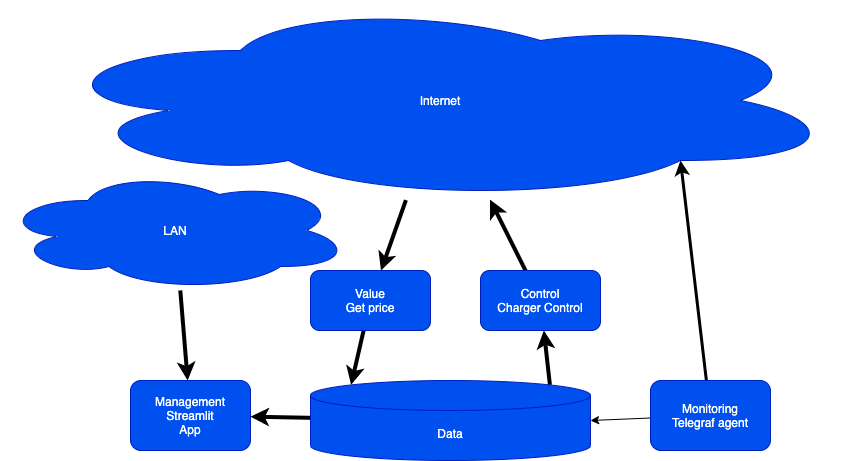

The diagram above was exported from draw.io. Its source (the exported page's mxGraphModel, read from the mxfile embedded in the PNG):
<mxGraphModel dx="1225" dy="741" grid="0" gridSize="10" guides="1" tooltips="1" connect="1" arrows="1" fold="1" page="0" pageScale="1" pageWidth="827" pageHeight="1169" background="none" math="0" shadow="0">
  <root>
    <mxCell id="0" />
    <mxCell id="1" parent="0" />
    <mxCell id="3" value="Management&lt;br&gt;Streamlit&lt;br&gt;App" style="rounded=1;whiteSpace=wrap;html=1;fillColor=#0050ef;strokeColor=#001DBC;fontColor=#ffffff;" parent="1" vertex="1">
      <mxGeometry x="90" y="410" width="120" height="70" as="geometry" />
    </mxCell>
    <mxCell id="14" style="edgeStyle=none;html=1;entryX=0.145;entryY=0;entryDx=0;entryDy=4.35;entryPerimeter=0;strokeWidth=4;" parent="1" source="4" target="5" edge="1">
      <mxGeometry relative="1" as="geometry" />
    </mxCell>
    <mxCell id="4" value="Value&lt;br&gt;Get price" style="rounded=1;whiteSpace=wrap;html=1;fillColor=#0050ef;strokeColor=#001DBC;fontColor=#ffffff;" parent="1" vertex="1">
      <mxGeometry x="270" y="300" width="120" height="60" as="geometry" />
    </mxCell>
    <mxCell id="15" style="edgeStyle=none;html=1;exitX=0.855;exitY=0;exitDx=0;exitDy=4.35;exitPerimeter=0;strokeWidth=4;" parent="1" source="5" target="6" edge="1">
      <mxGeometry relative="1" as="geometry" />
    </mxCell>
    <mxCell id="16" style="edgeStyle=none;html=1;strokeWidth=4;" parent="1" source="5" target="3" edge="1">
      <mxGeometry relative="1" as="geometry" />
    </mxCell>
    <mxCell id="5" value="Data" style="shape=cylinder3;whiteSpace=wrap;html=1;boundedLbl=1;backgroundOutline=1;size=15;fillColor=#0050ef;strokeColor=#001DBC;fontColor=#ffffff;" parent="1" vertex="1">
      <mxGeometry x="270" y="410" width="280" height="80" as="geometry" />
    </mxCell>
    <mxCell id="12" style="edgeStyle=none;html=1;strokeWidth=4;" parent="1" source="6" target="7" edge="1">
      <mxGeometry relative="1" as="geometry" />
    </mxCell>
    <mxCell id="6" value="Control&lt;br&gt;Charger Control" style="rounded=1;whiteSpace=wrap;html=1;fillColor=#0050ef;strokeColor=#001DBC;fontColor=#ffffff;" parent="1" vertex="1">
      <mxGeometry x="440" y="300" width="120" height="60" as="geometry" />
    </mxCell>
    <mxCell id="11" style="edgeStyle=none;html=1;strokeWidth=4;" parent="1" source="7" target="4" edge="1">
      <mxGeometry relative="1" as="geometry" />
    </mxCell>
    <mxCell id="7" value="Internet" style="ellipse;shape=cloud;whiteSpace=wrap;html=1;fillColor=#0050ef;strokeColor=#001DBC;fontColor=#ffffff;" parent="1" vertex="1">
      <mxGeometry y="30" width="800" height="200" as="geometry" />
    </mxCell>
    <mxCell id="19" style="edgeStyle=none;html=1;strokeWidth=4;" parent="1" source="18" target="3" edge="1">
      <mxGeometry relative="1" as="geometry" />
    </mxCell>
    <mxCell id="18" value="LAN" style="ellipse;shape=cloud;whiteSpace=wrap;html=1;fillColor=#0050ef;strokeColor=#001DBC;fontColor=#ffffff;" parent="1" vertex="1">
      <mxGeometry x="-40" y="200" width="350" height="120" as="geometry" />
    </mxCell>
    <mxCell id="21" style="edgeStyle=none;html=1;entryX=1;entryY=0.5;entryDx=0;entryDy=0;entryPerimeter=0;" edge="1" parent="1" source="20" target="5">
      <mxGeometry relative="1" as="geometry" />
    </mxCell>
    <mxCell id="22" style="edgeStyle=none;html=1;entryX=0.8;entryY=0.8;entryDx=0;entryDy=0;entryPerimeter=0;strokeWidth=3;" edge="1" parent="1" source="20" target="7">
      <mxGeometry relative="1" as="geometry" />
    </mxCell>
    <mxCell id="20" value="Monitoring&lt;br&gt;Telegraf agent" style="rounded=1;whiteSpace=wrap;html=1;fillColor=#0050ef;strokeColor=#001DBC;fontColor=#ffffff;" vertex="1" parent="1">
      <mxGeometry x="610" y="410" width="120" height="70" as="geometry" />
    </mxCell>
  </root>
</mxGraphModel>